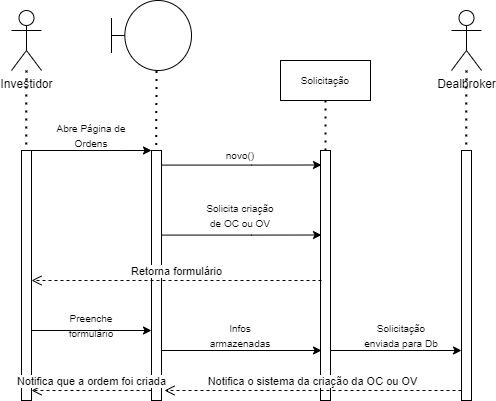

The diagram above was exported from draw.io. Its source (the exported page's mxGraphModel, read from the mxfile embedded in the PNG):
<mxGraphModel dx="702" dy="865" grid="1" gridSize="10" guides="1" tooltips="1" connect="1" arrows="1" fold="1" page="1" pageScale="1" pageWidth="827" pageHeight="1169" math="0" shadow="0">
  <root>
    <mxCell id="0" />
    <mxCell id="1" parent="0" />
    <mxCell id="iID805jJ1FoHFfd_HUIc-1" value="Investidor" style="shape=umlActor;verticalLabelPosition=bottom;verticalAlign=top;html=1;outlineConnect=0;" parent="1" vertex="1">
      <mxGeometry x="100" y="170" width="30" height="60" as="geometry" />
    </mxCell>
    <mxCell id="iID805jJ1FoHFfd_HUIc-2" value="" style="html=1;points=[];perimeter=orthogonalPerimeter;" parent="1" vertex="1">
      <mxGeometry x="110" y="310" width="10" height="250" as="geometry" />
    </mxCell>
    <mxCell id="iID805jJ1FoHFfd_HUIc-3" value="" style="endArrow=none;dashed=1;html=1;dashPattern=1 3;strokeWidth=2;rounded=0;entryX=0.472;entryY=-0.002;entryDx=0;entryDy=0;entryPerimeter=0;" parent="1" source="iID805jJ1FoHFfd_HUIc-1" target="iID805jJ1FoHFfd_HUIc-2" edge="1">
      <mxGeometry width="50" height="50" relative="1" as="geometry">
        <mxPoint x="340" y="470" as="sourcePoint" />
        <mxPoint x="115" y="300" as="targetPoint" />
      </mxGeometry>
    </mxCell>
    <mxCell id="iID805jJ1FoHFfd_HUIc-4" value="" style="html=1;points=[];perimeter=orthogonalPerimeter;" parent="1" vertex="1">
      <mxGeometry x="240" y="310" width="10" height="250" as="geometry" />
    </mxCell>
    <mxCell id="iID805jJ1FoHFfd_HUIc-5" value="" style="endArrow=classic;html=1;rounded=0;exitX=1;exitY=0.04;exitDx=0;exitDy=0;exitPerimeter=0;entryX=0;entryY=0.04;entryDx=0;entryDy=0;entryPerimeter=0;" parent="1" edge="1">
      <mxGeometry width="50" height="50" relative="1" as="geometry">
        <mxPoint x="120" y="310" as="sourcePoint" />
        <mxPoint x="240" y="310" as="targetPoint" />
        <Array as="points">
          <mxPoint x="210" y="310" />
        </Array>
      </mxGeometry>
    </mxCell>
    <mxCell id="iID805jJ1FoHFfd_HUIc-6" value="" style="endArrow=none;dashed=1;html=1;dashPattern=1 3;strokeWidth=2;rounded=0;entryX=0.472;entryY=-0.002;entryDx=0;entryDy=0;entryPerimeter=0;" parent="1" edge="1">
      <mxGeometry width="50" height="50" relative="1" as="geometry">
        <mxPoint x="244.96328767123293" y="230.5" as="sourcePoint" />
        <mxPoint x="244.76" y="310" as="targetPoint" />
      </mxGeometry>
    </mxCell>
    <mxCell id="iID805jJ1FoHFfd_HUIc-7" value="" style="shape=umlBoundary;whiteSpace=wrap;html=1;" parent="1" vertex="1">
      <mxGeometry x="200" y="160" width="80" height="70" as="geometry" />
    </mxCell>
    <mxCell id="iID805jJ1FoHFfd_HUIc-8" value="&lt;span style=&quot;font-size: 10px;&quot;&gt;Abre Página de Ordens&lt;/span&gt;" style="text;html=1;strokeColor=none;fillColor=none;align=center;verticalAlign=middle;whiteSpace=wrap;rounded=0;" parent="1" vertex="1">
      <mxGeometry x="140" y="280" width="80" height="30" as="geometry" />
    </mxCell>
    <mxCell id="iID805jJ1FoHFfd_HUIc-9" value="" style="endArrow=classic;html=1;rounded=0;exitX=1;exitY=0.04;exitDx=0;exitDy=0;exitPerimeter=0;entryX=0.1;entryY=0.058;entryDx=0;entryDy=0;entryPerimeter=0;" parent="1" target="iID805jJ1FoHFfd_HUIc-12" edge="1">
      <mxGeometry width="50" height="50" relative="1" as="geometry">
        <mxPoint x="250" y="324.5799999999999" as="sourcePoint" />
        <mxPoint x="370" y="324.58" as="targetPoint" />
        <Array as="points">
          <mxPoint x="340" y="324.58" />
        </Array>
      </mxGeometry>
    </mxCell>
    <mxCell id="iID805jJ1FoHFfd_HUIc-10" value="Solicitação" style="rounded=0;whiteSpace=wrap;html=1;fontSize=10;" parent="1" vertex="1">
      <mxGeometry x="369" y="220" width="90" height="40" as="geometry" />
    </mxCell>
    <mxCell id="iID805jJ1FoHFfd_HUIc-11" value="&lt;font style=&quot;font-size: 10px;&quot;&gt;novo()&lt;/font&gt;" style="text;html=1;strokeColor=none;fillColor=none;align=center;verticalAlign=middle;whiteSpace=wrap;rounded=0;" parent="1" vertex="1">
      <mxGeometry x="289" y="300" width="80" height="30" as="geometry" />
    </mxCell>
    <mxCell id="iID805jJ1FoHFfd_HUIc-12" value="" style="html=1;points=[];perimeter=orthogonalPerimeter;fontSize=10;" parent="1" vertex="1">
      <mxGeometry x="409" y="310" width="10" height="250" as="geometry" />
    </mxCell>
    <mxCell id="iID805jJ1FoHFfd_HUIc-13" value="" style="endArrow=none;dashed=1;html=1;dashPattern=1 3;strokeWidth=2;rounded=0;fontSize=10;entryX=0.5;entryY=1;entryDx=0;entryDy=0;" parent="1" target="iID805jJ1FoHFfd_HUIc-10" edge="1">
      <mxGeometry width="50" height="50" relative="1" as="geometry">
        <mxPoint x="414" y="310" as="sourcePoint" />
        <mxPoint x="220" y="380" as="targetPoint" />
      </mxGeometry>
    </mxCell>
    <mxCell id="iID805jJ1FoHFfd_HUIc-14" value="" style="endArrow=classic;html=1;rounded=0;exitX=1;exitY=0.04;exitDx=0;exitDy=0;exitPerimeter=0;entryX=0.1;entryY=0.338;entryDx=0;entryDy=0;entryPerimeter=0;" parent="1" target="iID805jJ1FoHFfd_HUIc-12" edge="1">
      <mxGeometry width="50" height="50" relative="1" as="geometry">
        <mxPoint x="250" y="394.5799999999999" as="sourcePoint" />
        <mxPoint x="370" y="394.5799999999999" as="targetPoint" />
        <Array as="points">
          <mxPoint x="340" y="394.58" />
        </Array>
      </mxGeometry>
    </mxCell>
    <mxCell id="iID805jJ1FoHFfd_HUIc-15" value="&lt;font style=&quot;font-size: 10px;&quot;&gt;Solicita criação de OC ou OV&lt;/font&gt;" style="text;html=1;strokeColor=none;fillColor=none;align=center;verticalAlign=middle;whiteSpace=wrap;rounded=0;" parent="1" vertex="1">
      <mxGeometry x="289" y="360" width="80" height="30" as="geometry" />
    </mxCell>
    <mxCell id="iID805jJ1FoHFfd_HUIc-16" value="Retorna formulário" style="html=1;verticalAlign=bottom;endArrow=open;dashed=1;endSize=8;rounded=0;exitX=0.1;exitY=0.52;exitDx=0;exitDy=0;exitPerimeter=0;entryX=1;entryY=0.52;entryDx=0;entryDy=0;entryPerimeter=0;" parent="1" source="iID805jJ1FoHFfd_HUIc-12" target="iID805jJ1FoHFfd_HUIc-2" edge="1">
      <mxGeometry relative="1" as="geometry">
        <mxPoint x="310" y="340" as="sourcePoint" />
        <mxPoint x="230" y="340" as="targetPoint" />
      </mxGeometry>
    </mxCell>
    <mxCell id="iID805jJ1FoHFfd_HUIc-17" value="" style="endArrow=classic;html=1;rounded=0;exitX=1;exitY=0.72;exitDx=0;exitDy=0;exitPerimeter=0;" parent="1" source="iID805jJ1FoHFfd_HUIc-2" edge="1">
      <mxGeometry width="50" height="50" relative="1" as="geometry">
        <mxPoint x="250" y="370" as="sourcePoint" />
        <mxPoint x="240" y="490" as="targetPoint" />
      </mxGeometry>
    </mxCell>
    <mxCell id="iID805jJ1FoHFfd_HUIc-18" value="" style="endArrow=classic;html=1;rounded=0;exitX=1;exitY=0.72;exitDx=0;exitDy=0;exitPerimeter=0;entryX=0.1;entryY=0.8;entryDx=0;entryDy=0;entryPerimeter=0;" parent="1" target="iID805jJ1FoHFfd_HUIc-12" edge="1">
      <mxGeometry width="50" height="50" relative="1" as="geometry">
        <mxPoint x="250" y="510" as="sourcePoint" />
        <mxPoint x="370" y="510" as="targetPoint" />
      </mxGeometry>
    </mxCell>
    <mxCell id="iID805jJ1FoHFfd_HUIc-19" value="&lt;span style=&quot;font-size: 10px;&quot;&gt;Preenche formulário&lt;/span&gt;" style="text;html=1;strokeColor=none;fillColor=none;align=center;verticalAlign=middle;whiteSpace=wrap;rounded=0;" parent="1" vertex="1">
      <mxGeometry x="140" y="470" width="80" height="30" as="geometry" />
    </mxCell>
    <mxCell id="iID805jJ1FoHFfd_HUIc-20" value="&lt;font style=&quot;font-size: 10px;&quot;&gt;Infos armazenadas&lt;/font&gt;" style="text;html=1;strokeColor=none;fillColor=none;align=center;verticalAlign=middle;whiteSpace=wrap;rounded=0;" parent="1" vertex="1">
      <mxGeometry x="289" y="480" width="80" height="30" as="geometry" />
    </mxCell>
    <mxCell id="iID805jJ1FoHFfd_HUIc-21" value="Notifica que a ordem foi criada" style="html=1;verticalAlign=bottom;endArrow=open;dashed=1;endSize=8;rounded=0;entryX=1;entryY=0.96;entryDx=0;entryDy=0;entryPerimeter=0;exitX=0;exitY=0.96;exitDx=0;exitDy=0;exitPerimeter=0;" parent="1" source="iID805jJ1FoHFfd_HUIc-4" target="iID805jJ1FoHFfd_HUIc-2" edge="1">
      <mxGeometry relative="1" as="geometry">
        <mxPoint x="230" y="550" as="sourcePoint" />
        <mxPoint x="230" y="340" as="targetPoint" />
      </mxGeometry>
    </mxCell>
    <mxCell id="iID805jJ1FoHFfd_HUIc-22" value="" style="html=1;points=[];perimeter=orthogonalPerimeter;fontSize=10;" parent="1" vertex="1">
      <mxGeometry x="550" y="310" width="10" height="250" as="geometry" />
    </mxCell>
    <mxCell id="iID805jJ1FoHFfd_HUIc-25" value="Dealbroker" style="shape=umlActor;verticalLabelPosition=bottom;verticalAlign=top;html=1;outlineConnect=0;" parent="1" vertex="1">
      <mxGeometry x="540" y="170" width="30" height="60" as="geometry" />
    </mxCell>
    <mxCell id="iID805jJ1FoHFfd_HUIc-26" value="" style="endArrow=none;dashed=1;html=1;dashPattern=1 3;strokeWidth=2;rounded=0;entryX=0.472;entryY=-0.002;entryDx=0;entryDy=0;entryPerimeter=0;" parent="1" source="iID805jJ1FoHFfd_HUIc-25" edge="1">
      <mxGeometry width="50" height="50" relative="1" as="geometry">
        <mxPoint x="780" y="470" as="sourcePoint" />
        <mxPoint x="554.72" y="309.5" as="targetPoint" />
      </mxGeometry>
    </mxCell>
    <mxCell id="iID805jJ1FoHFfd_HUIc-27" value="Notifica o sistema da criação da OC ou OV" style="html=1;verticalAlign=bottom;endArrow=open;dashed=1;endSize=8;rounded=0;exitX=0;exitY=0.96;exitDx=0;exitDy=0;exitPerimeter=0;entryX=1.3;entryY=0.96;entryDx=0;entryDy=0;entryPerimeter=0;" parent="1" source="iID805jJ1FoHFfd_HUIc-22" edge="1" target="iID805jJ1FoHFfd_HUIc-4">
      <mxGeometry relative="1" as="geometry">
        <mxPoint x="540" y="530" as="sourcePoint" />
        <mxPoint x="420" y="550" as="targetPoint" />
      </mxGeometry>
    </mxCell>
    <mxCell id="iID805jJ1FoHFfd_HUIc-28" value="" style="endArrow=classic;html=1;rounded=0;exitX=1;exitY=0.72;exitDx=0;exitDy=0;exitPerimeter=0;" parent="1" edge="1">
      <mxGeometry width="50" height="50" relative="1" as="geometry">
        <mxPoint x="419" y="510" as="sourcePoint" />
        <mxPoint x="550" y="510" as="targetPoint" />
      </mxGeometry>
    </mxCell>
    <mxCell id="iID805jJ1FoHFfd_HUIc-29" value="&lt;font style=&quot;font-size: 10px;&quot;&gt;Solicitação enviada para Db&lt;/font&gt;" style="text;html=1;strokeColor=none;fillColor=none;align=center;verticalAlign=middle;whiteSpace=wrap;rounded=0;" parent="1" vertex="1">
      <mxGeometry x="450" y="480" width="80" height="30" as="geometry" />
    </mxCell>
  </root>
</mxGraphModel>